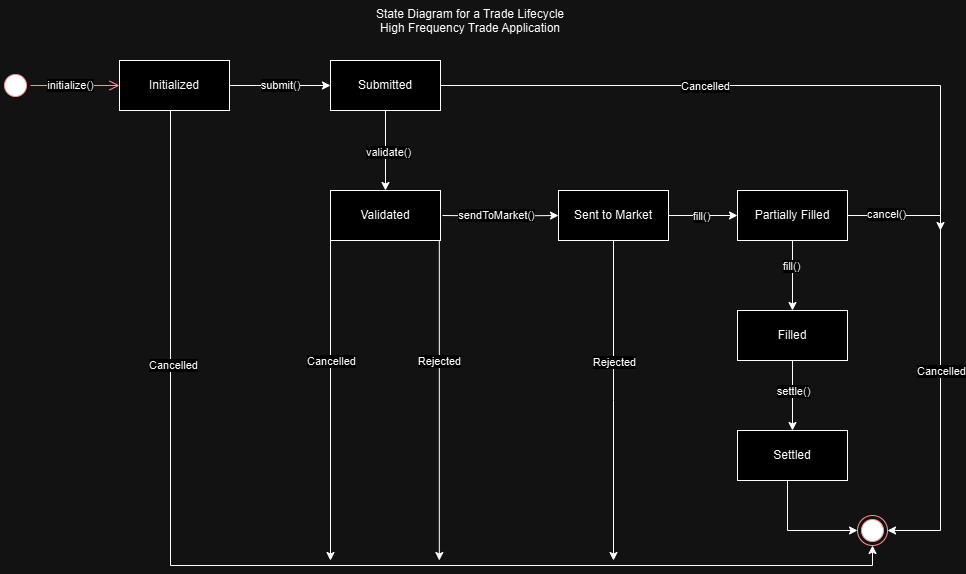

The diagram above was exported from draw.io. Its source (the exported page's mxGraphModel, read from the mxfile embedded in the PNG):
<mxGraphModel dx="1854" dy="1032" grid="1" gridSize="10" guides="1" tooltips="1" connect="1" arrows="1" fold="1" page="1" pageScale="1" pageWidth="850" pageHeight="1100" math="0" shadow="0">
  <root>
    <mxCell id="0" />
    <mxCell id="1" parent="0" />
    <mxCell id="Vf4IDuHNiD_ZG75JpgcX-14" style="edgeStyle=orthogonalEdgeStyle;rounded=0;orthogonalLoop=1;jettySize=auto;html=1;" parent="1" source="Vf4IDuHNiD_ZG75JpgcX-1" target="Vf4IDuHNiD_ZG75JpgcX-2" edge="1">
      <mxGeometry relative="1" as="geometry" />
    </mxCell>
    <mxCell id="Vf4IDuHNiD_ZG75JpgcX-33" value="submit()" style="edgeLabel;html=1;align=center;verticalAlign=middle;resizable=0;points=[];" parent="Vf4IDuHNiD_ZG75JpgcX-14" connectable="0" vertex="1">
      <mxGeometry x="-0.1624" y="-5" relative="1" as="geometry">
        <mxPoint x="8" y="-6" as="offset" />
      </mxGeometry>
    </mxCell>
    <mxCell id="Vf4IDuHNiD_ZG75JpgcX-43" style="edgeStyle=orthogonalEdgeStyle;rounded=0;orthogonalLoop=1;jettySize=auto;html=1;entryX=0.5;entryY=1;entryDx=0;entryDy=0;" parent="1" source="Vf4IDuHNiD_ZG75JpgcX-1" target="Vf4IDuHNiD_ZG75JpgcX-11" edge="1">
      <mxGeometry relative="1" as="geometry">
        <Array as="points">
          <mxPoint x="170" y="585" />
          <mxPoint x="872" y="585" />
        </Array>
      </mxGeometry>
    </mxCell>
    <mxCell id="Vf4IDuHNiD_ZG75JpgcX-48" value="Cancelled" style="edgeLabel;html=1;align=center;verticalAlign=middle;resizable=0;points=[];" parent="Vf4IDuHNiD_ZG75JpgcX-43" connectable="0" vertex="1">
      <mxGeometry x="-0.5438" y="2" relative="1" as="geometry">
        <mxPoint y="-14" as="offset" />
      </mxGeometry>
    </mxCell>
    <mxCell id="Vf4IDuHNiD_ZG75JpgcX-1" value="Initialized" style="html=1;whiteSpace=wrap;" parent="1" vertex="1">
      <mxGeometry x="119" y="80" width="110" height="50" as="geometry" />
    </mxCell>
    <mxCell id="Vf4IDuHNiD_ZG75JpgcX-16" style="edgeStyle=orthogonalEdgeStyle;rounded=0;orthogonalLoop=1;jettySize=auto;html=1;" parent="1" source="Vf4IDuHNiD_ZG75JpgcX-2" target="Vf4IDuHNiD_ZG75JpgcX-3" edge="1">
      <mxGeometry relative="1" as="geometry" />
    </mxCell>
    <mxCell id="Vf4IDuHNiD_ZG75JpgcX-34" value="validate()" style="edgeLabel;html=1;align=center;verticalAlign=middle;resizable=0;points=[];" parent="Vf4IDuHNiD_ZG75JpgcX-16" connectable="0" vertex="1">
      <mxGeometry x="0.0191" y="2" relative="1" as="geometry">
        <mxPoint as="offset" />
      </mxGeometry>
    </mxCell>
    <mxCell id="Vf4IDuHNiD_ZG75JpgcX-45" style="edgeStyle=orthogonalEdgeStyle;rounded=0;orthogonalLoop=1;jettySize=auto;html=1;" parent="1" source="Vf4IDuHNiD_ZG75JpgcX-2" edge="1">
      <mxGeometry relative="1" as="geometry">
        <mxPoint x="940" y="250" as="targetPoint" />
        <Array as="points">
          <mxPoint x="940" y="105" />
        </Array>
      </mxGeometry>
    </mxCell>
    <mxCell id="Vf4IDuHNiD_ZG75JpgcX-46" value="Cancelled" style="edgeLabel;html=1;align=center;verticalAlign=middle;resizable=0;points=[];" parent="Vf4IDuHNiD_ZG75JpgcX-45" connectable="0" vertex="1">
      <mxGeometry x="-0.6015" relative="1" as="geometry">
        <mxPoint x="135" as="offset" />
      </mxGeometry>
    </mxCell>
    <mxCell id="Vf4IDuHNiD_ZG75JpgcX-2" value="Submitted" style="html=1;whiteSpace=wrap;" parent="1" vertex="1">
      <mxGeometry x="330" y="80" width="110" height="50" as="geometry" />
    </mxCell>
    <mxCell id="Vf4IDuHNiD_ZG75JpgcX-17" style="edgeStyle=orthogonalEdgeStyle;rounded=0;orthogonalLoop=1;jettySize=auto;html=1;entryX=0;entryY=0.5;entryDx=0;entryDy=0;" parent="1" target="Vf4IDuHNiD_ZG75JpgcX-4" edge="1">
      <mxGeometry relative="1" as="geometry">
        <mxPoint x="441.9999999999998" y="235" as="sourcePoint" />
        <mxPoint x="532" y="235" as="targetPoint" />
      </mxGeometry>
    </mxCell>
    <mxCell id="Vf4IDuHNiD_ZG75JpgcX-35" value="sendToMarket()" style="edgeLabel;html=1;align=center;verticalAlign=middle;resizable=0;points=[];" parent="Vf4IDuHNiD_ZG75JpgcX-17" connectable="0" vertex="1">
      <mxGeometry x="-0.1974" y="1" relative="1" as="geometry">
        <mxPoint x="6" as="offset" />
      </mxGeometry>
    </mxCell>
    <mxCell id="Vf4IDuHNiD_ZG75JpgcX-44" style="edgeStyle=orthogonalEdgeStyle;rounded=0;orthogonalLoop=1;jettySize=auto;html=1;" parent="1" edge="1">
      <mxGeometry relative="1" as="geometry">
        <mxPoint x="329.9999999999998" y="579.9999999999998" as="targetPoint" />
        <mxPoint x="330.0000000000002" y="260" as="sourcePoint" />
      </mxGeometry>
    </mxCell>
    <mxCell id="Vf4IDuHNiD_ZG75JpgcX-47" value="Cancelled" style="edgeLabel;html=1;align=center;verticalAlign=middle;resizable=0;points=[];" parent="Vf4IDuHNiD_ZG75JpgcX-44" connectable="0" vertex="1">
      <mxGeometry x="-0.1303" y="-1" relative="1" as="geometry">
        <mxPoint x="1" y="-19" as="offset" />
      </mxGeometry>
    </mxCell>
    <mxCell id="Vf4IDuHNiD_ZG75JpgcX-3" value="Validated" style="html=1;whiteSpace=wrap;" parent="1" vertex="1">
      <mxGeometry x="330" y="210" width="110" height="50" as="geometry" />
    </mxCell>
    <mxCell id="Vf4IDuHNiD_ZG75JpgcX-18" style="edgeStyle=orthogonalEdgeStyle;rounded=0;orthogonalLoop=1;jettySize=auto;html=1;" parent="1" source="Vf4IDuHNiD_ZG75JpgcX-4" target="Vf4IDuHNiD_ZG75JpgcX-5" edge="1">
      <mxGeometry relative="1" as="geometry" />
    </mxCell>
    <mxCell id="kBUMm4r1MEmWvDUgbKSN-2" value="fill()" style="edgeLabel;html=1;align=center;verticalAlign=middle;resizable=0;points=[];" parent="Vf4IDuHNiD_ZG75JpgcX-18" connectable="0" vertex="1">
      <mxGeometry x="-0.2959" y="2" relative="1" as="geometry">
        <mxPoint x="8" y="2" as="offset" />
      </mxGeometry>
    </mxCell>
    <mxCell id="Vf4IDuHNiD_ZG75JpgcX-49" style="edgeStyle=orthogonalEdgeStyle;rounded=0;orthogonalLoop=1;jettySize=auto;html=1;" parent="1" source="Vf4IDuHNiD_ZG75JpgcX-4" edge="1">
      <mxGeometry relative="1" as="geometry">
        <mxPoint x="613" y="579.9999999999998" as="targetPoint" />
      </mxGeometry>
    </mxCell>
    <mxCell id="Vf4IDuHNiD_ZG75JpgcX-50" value="Rejected" style="edgeLabel;html=1;align=center;verticalAlign=middle;resizable=0;points=[];" parent="Vf4IDuHNiD_ZG75JpgcX-49" connectable="0" vertex="1">
      <mxGeometry x="-0.2258" y="-1" relative="1" as="geometry">
        <mxPoint x="1" y="-3" as="offset" />
      </mxGeometry>
    </mxCell>
    <mxCell id="Vf4IDuHNiD_ZG75JpgcX-4" value="Sent to Market" style="html=1;whiteSpace=wrap;" parent="1" vertex="1">
      <mxGeometry x="558" y="210" width="110" height="50" as="geometry" />
    </mxCell>
    <mxCell id="Vf4IDuHNiD_ZG75JpgcX-21" style="edgeStyle=orthogonalEdgeStyle;rounded=0;orthogonalLoop=1;jettySize=auto;html=1;entryX=1;entryY=0.5;entryDx=0;entryDy=0;" parent="1" source="Vf4IDuHNiD_ZG75JpgcX-5" target="Vf4IDuHNiD_ZG75JpgcX-11" edge="1">
      <mxGeometry relative="1" as="geometry">
        <Array as="points">
          <mxPoint x="940" y="235" />
          <mxPoint x="940" y="550" />
        </Array>
      </mxGeometry>
    </mxCell>
    <mxCell id="Vf4IDuHNiD_ZG75JpgcX-27" value="Cancelled" style="edgeLabel;html=1;align=center;verticalAlign=middle;resizable=0;points=[];" parent="Vf4IDuHNiD_ZG75JpgcX-21" connectable="0" vertex="1">
      <mxGeometry x="-0.5586" y="-2" relative="1" as="geometry">
        <mxPoint x="2" y="146" as="offset" />
      </mxGeometry>
    </mxCell>
    <mxCell id="kBUMm4r1MEmWvDUgbKSN-3" value="cancel()" style="edgeLabel;html=1;align=center;verticalAlign=middle;resizable=0;points=[];" parent="Vf4IDuHNiD_ZG75JpgcX-21" connectable="0" vertex="1">
      <mxGeometry x="-0.8333" y="2" relative="1" as="geometry">
        <mxPoint as="offset" />
      </mxGeometry>
    </mxCell>
    <mxCell id="Vf4IDuHNiD_ZG75JpgcX-25" style="edgeStyle=orthogonalEdgeStyle;rounded=0;orthogonalLoop=1;jettySize=auto;html=1;entryX=0.5;entryY=0;entryDx=0;entryDy=0;" parent="1" source="Vf4IDuHNiD_ZG75JpgcX-5" target="Vf4IDuHNiD_ZG75JpgcX-8" edge="1">
      <mxGeometry relative="1" as="geometry" />
    </mxCell>
    <mxCell id="Vf4IDuHNiD_ZG75JpgcX-40" value="fill()" style="edgeLabel;html=1;align=center;verticalAlign=middle;resizable=0;points=[];" parent="Vf4IDuHNiD_ZG75JpgcX-25" connectable="0" vertex="1">
      <mxGeometry x="-0.2891" y="-2" relative="1" as="geometry">
        <mxPoint as="offset" />
      </mxGeometry>
    </mxCell>
    <mxCell id="Vf4IDuHNiD_ZG75JpgcX-5" value="Partially Filled" style="html=1;whiteSpace=wrap;" parent="1" vertex="1">
      <mxGeometry x="737" y="210" width="110" height="50" as="geometry" />
    </mxCell>
    <mxCell id="Vf4IDuHNiD_ZG75JpgcX-41" style="edgeStyle=orthogonalEdgeStyle;rounded=0;orthogonalLoop=1;jettySize=auto;html=1;entryX=0;entryY=0.5;entryDx=0;entryDy=0;" parent="1" source="Vf4IDuHNiD_ZG75JpgcX-6" target="Vf4IDuHNiD_ZG75JpgcX-11" edge="1">
      <mxGeometry relative="1" as="geometry">
        <Array as="points">
          <mxPoint x="787" y="550" />
        </Array>
      </mxGeometry>
    </mxCell>
    <mxCell id="Vf4IDuHNiD_ZG75JpgcX-6" value="Settled" style="html=1;whiteSpace=wrap;" parent="1" vertex="1">
      <mxGeometry x="737" y="450" width="110" height="50" as="geometry" />
    </mxCell>
    <mxCell id="Vf4IDuHNiD_ZG75JpgcX-26" style="edgeStyle=orthogonalEdgeStyle;rounded=0;orthogonalLoop=1;jettySize=auto;html=1;entryX=0.5;entryY=0;entryDx=0;entryDy=0;" parent="1" source="Vf4IDuHNiD_ZG75JpgcX-8" target="Vf4IDuHNiD_ZG75JpgcX-6" edge="1">
      <mxGeometry relative="1" as="geometry" />
    </mxCell>
    <mxCell id="kBUMm4r1MEmWvDUgbKSN-1" value="settle()" style="edgeLabel;html=1;align=center;verticalAlign=middle;resizable=0;points=[];" parent="Vf4IDuHNiD_ZG75JpgcX-26" connectable="0" vertex="1">
      <mxGeometry x="-0.3175" y="-1" relative="1" as="geometry">
        <mxPoint x="1" y="6" as="offset" />
      </mxGeometry>
    </mxCell>
    <mxCell id="Vf4IDuHNiD_ZG75JpgcX-8" value="Filled" style="html=1;whiteSpace=wrap;" parent="1" vertex="1">
      <mxGeometry x="737" y="330" width="110" height="50" as="geometry" />
    </mxCell>
    <mxCell id="Vf4IDuHNiD_ZG75JpgcX-11" value="" style="ellipse;html=1;shape=endState;fillColor=#000000;strokeColor=#ff0000;" parent="1" vertex="1">
      <mxGeometry x="857" y="535" width="30" height="30" as="geometry" />
    </mxCell>
    <mxCell id="Vf4IDuHNiD_ZG75JpgcX-12" value="" style="ellipse;html=1;shape=startState;fillColor=#000000;strokeColor=#ff0000;" parent="1" vertex="1">
      <mxGeometry y="90" width="30" height="30" as="geometry" />
    </mxCell>
    <mxCell id="Vf4IDuHNiD_ZG75JpgcX-13" value="" style="edgeStyle=orthogonalEdgeStyle;html=1;verticalAlign=bottom;endArrow=open;endSize=8;strokeColor=#ff0000;rounded=0;entryX=0;entryY=0.5;entryDx=0;entryDy=0;" parent="1" source="Vf4IDuHNiD_ZG75JpgcX-12" target="Vf4IDuHNiD_ZG75JpgcX-1" edge="1">
      <mxGeometry relative="1" as="geometry">
        <mxPoint x="45" y="170" as="targetPoint" />
      </mxGeometry>
    </mxCell>
    <mxCell id="kBUMm4r1MEmWvDUgbKSN-6" value="initialize()" style="edgeLabel;html=1;align=center;verticalAlign=middle;resizable=0;points=[];" parent="Vf4IDuHNiD_ZG75JpgcX-13" connectable="0" vertex="1">
      <mxGeometry x="-0.124" y="1" relative="1" as="geometry">
        <mxPoint as="offset" />
      </mxGeometry>
    </mxCell>
    <mxCell id="Vf4IDuHNiD_ZG75JpgcX-51" value="State Diagram for a Trade Lifecycle&lt;div&gt;High Frequency Trade Application&lt;/div&gt;" style="text;whiteSpace=wrap;html=1;align=center;" parent="1" vertex="1">
      <mxGeometry y="20" width="940" height="20" as="geometry" />
    </mxCell>
    <mxCell id="Vf4IDuHNiD_ZG75JpgcX-52" style="edgeStyle=orthogonalEdgeStyle;rounded=0;orthogonalLoop=1;jettySize=auto;html=1;" parent="1" edge="1">
      <mxGeometry relative="1" as="geometry">
        <mxPoint x="438.81999999999977" y="579.9999999999998" as="targetPoint" />
        <mxPoint x="438.8200000000002" y="260" as="sourcePoint" />
      </mxGeometry>
    </mxCell>
    <mxCell id="Vf4IDuHNiD_ZG75JpgcX-53" value="Rejected" style="edgeLabel;html=1;align=center;verticalAlign=middle;resizable=0;points=[];" parent="Vf4IDuHNiD_ZG75JpgcX-52" connectable="0" vertex="1">
      <mxGeometry x="-0.1303" y="-1" relative="1" as="geometry">
        <mxPoint x="1" y="-19" as="offset" />
      </mxGeometry>
    </mxCell>
  </root>
</mxGraphModel>